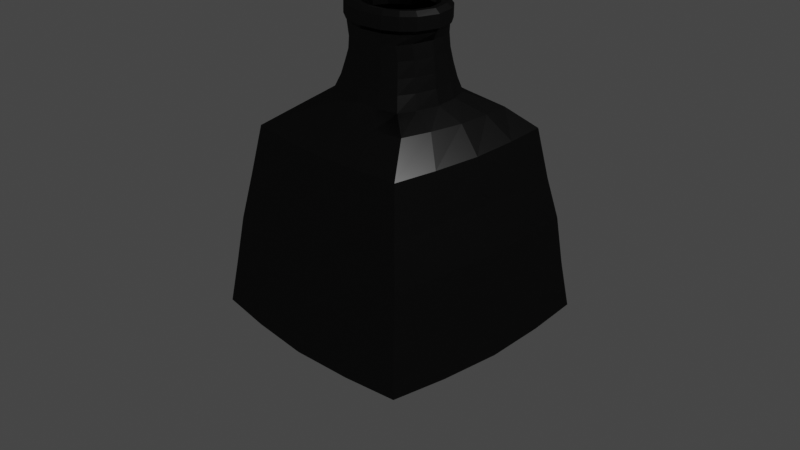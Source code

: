 # Source: Ink_Pot.blend  (saved by Blender 3.3.6; exported with 4.5.12 LTS)
import bpy
from mathutils import Matrix  # noqa: F401  (used for matrix-valued properties, if any)

bpy.ops.wm.read_factory_settings(use_empty=True)
scene = bpy.context.scene
scene.name = 'Scene'

# ---- collections
col_collection = bpy.data.collections.new('Collection'); scene.collection.children.link(col_collection)

# ---- materials (node trees are filled in below, after node groups)
mat_pot = bpy.data.materials.new('Pot')
mat_pot.alpha_threshold = 0.0
mat_pot.use_transparent_shadow = False
mat_pot.roughness = 0.5
mat_pot.line_color = (0.0, 0.0, 0.0, 1.0)
mat_ink = bpy.data.materials.new('Ink')
mat_ink.use_transparent_shadow = False

# ---- material node trees
mat_pot.use_nodes = True; mat_pot.node_tree.nodes.clear()
_N = mat_pot.node_tree.nodes; _L = mat_pot.node_tree.links
n0 = _N.new('ShaderNodeBsdfGlass'); n0.name = 'Glass BSDF'; n0.location = (-282, 205)
n0.distribution = 'GGX'
n0.inputs[0].default_value = (0.04696, 0.04696, 0.04696, 1.0)
n0.inputs[1].default_value = 0.3201
n0.inputs[2].default_value = 93.55
n1 = _N.new('ShaderNodeOutputMaterial'); n1.name = 'Material Output'; n1.location = (174, 199)
n2 = _N.new('ShaderNodeBsdfRefraction'); n2.name = 'Refraction BSDF'; n2.location = (-77, 210)
_L.new(n2.outputs[0], n1.inputs[1])
_L.new(n0.outputs[0], n1.inputs[0])
n1.is_active_output = True
mat_ink.use_nodes = True; mat_ink.node_tree.nodes.clear()
_N = mat_ink.node_tree.nodes; _L = mat_ink.node_tree.links
n0 = _N.new('ShaderNodeOutputMaterial'); n0.name = 'Material Output'; n0.location = (515, 255)
n1 = _N.new('ShaderNodeBsdfPrincipled'); n1.name = 'Principled BSDF'; n1.location = (87, 414)
n1.distribution = 'GGX'
n1.subsurface_method = 'RANDOM_WALK_SKIN'
n1.inputs[0].default_value = (0.0, 0.0, 0.0, 1.0)
n1.inputs[2].default_value = 0.0
n1.inputs[3].default_value = 1.45
n1.inputs[13].default_value = 0.0
n1.inputs[20].default_value = 0.0
n1.inputs[27].default_value = (0.0, 0.0, 0.0, 1.0)
n1.inputs[28].default_value = 1.0
_L.new(n1.outputs[0], n0.inputs[0])
n0.is_active_output = True

# ---- world
world_world = bpy.data.worlds.new('World'); scene.world = world_world
world_world.use_nodes = True; world_world.node_tree.nodes.clear()
_N = world_world.node_tree.nodes; _L = world_world.node_tree.links
n0 = _N.new('ShaderNodeOutputWorld'); n0.name = 'World Output'; n0.location = (300, 300)
n1 = _N.new('ShaderNodeBackground'); n1.name = 'Background'; n1.location = (10, 300)
n1.inputs[0].default_value = (0.05088, 0.05088, 0.05088, 1.0)
_L.new(n1.outputs[0], n0.inputs[0])
n0.is_active_output = True
world_world.color = (0.05088, 0.05088, 0.05088)
world_world.use_sun_shadow = False
world_world.sun_shadow_jitter_overblur = 0.0

# ---- cameras
cam_camera = bpy.data.cameras.new('Camera')
cam_camera.clip_end = 100.0
cam_camera.ortho_scale = 7.314

# ---- lights
light_light = bpy.data.lights.new('Light', 'POINT')
light_light.transmission_factor = 0.0
light_light.energy = 1000.0
light_light.shadow_soft_size = 0.1
light_light.shadow_maximum_resolution = 0.006
light_light.use_absolute_resolution = True

# ---- meshes
me_cube = bpy.data.meshes.new('Cube')
me_cube.from_pydata([(0.9542, 0.9542, 1.0), (1.246, 1.246, -0.9751), (0.9542, -0.9542, 1.0), (1.246, -1.246, -0.9751), (-0.9542, 0.9542, 1.0), (-1.246, 1.246, -0.9751), (-0.9542, -0.9542, 1.0), (-1.246, -1.246, -0.9751), (0.4343, 0.435, 1.364), (0.4343, -0.435, 1.364), (-0.4343, 0.435, 1.413), (-0.4343, -0.435, 1.413), (0.3468, 0.319, 1.954), (0.3237, -0.349, 1.959), (-0.3368, 0.3311, 1.923), (-0.3154, -0.349, 1.912), (0.3556, 0.3178, 2.061), (0.3556, -0.3377, 2.061), (-0.3622, 0.3178, 2.083), (-0.3622, -0.3377, 2.083), (-1.354, 3.01e-06, -0.9959), (1.042, 0.0, 1.0), (-1.042, 0.0, 1.0), (1.354, 2.983e-06, -0.9959), (0.5374, 0.0, 1.359), (-0.5374, 0.0, 1.419), (0.456, 0.0, 1.968), (-0.4478, 0.0, 1.903), (0.5042, -0.009944, 2.057), (-0.5108, -0.009944, 2.088), (2.021e-06, 1.354, -0.9959), (0.0, -1.042, 1.0), (2.048e-06, -1.354, -0.9959), (0.0, 1.042, 1.0), (1.756e-08, -0.5383, 1.389), (1.756e-08, 0.5383, 1.389), (0.004117, -0.4743, 1.936), (0.003542, 0.4456, 1.941), (-0.003286, -0.4734, 2.072), (-0.003286, 0.4535, 2.072), (-5.775e-05, -8.505e-05, -1.116), (0.6577, -1.315, -0.989), (0.5051, 1.01, 1.0), (0.2501, 0.501, 1.375), (0.2056, 0.3839, 1.955), (0.2237, 0.4046, 2.065), (0.6578, 1.316, -0.989), (0.5051, -1.01, 1.0), (0.2501, -0.501, 1.375), (0.2022, -0.4279, 1.952), (0.2237, -0.4245, 2.065), (0.7185, -3.904e-05, -1.053), (-0.6577, 1.315, -0.989), (-0.5051, -1.01, 1.0), (-0.2501, -0.501, 1.403), (-0.1924, -0.4338, 1.922), (-0.2303, -0.4245, 2.079), (-0.7185, -3.899e-05, -1.053), (-0.6577, -1.315, -0.9889), (-0.5051, 1.01, 1.0), (-0.2501, 0.501, 1.403), (-0.1985, 0.3839, 1.926), (-0.2303, 0.4046, 2.079), (-1.315, -0.6577, -0.9889), (1.01, -0.5051, 1.0), (0.5002, -0.2505, 1.361), (0.4083, -0.2207, 1.965), (0.4507, -0.2172, 2.059), (-1.01, -0.5051, 1.0), (1.315, -0.6577, -0.989), (-0.5002, -0.2505, 1.417), (-0.4001, -0.2207, 1.906), (-0.4572, -0.2172, 2.086), (-2.646e-05, -0.7185, -1.053), (0.6905, -0.6906, -1.026), (-0.6905, -0.6905, -1.026), (-1.01, 0.5051, 1.0), (1.316, 0.6578, -0.989), (-0.5002, 0.2505, 1.417), (-0.4178, 0.1942, 1.902), (-0.4572, 0.1973, 2.086), (-1.315, 0.6577, -0.989), (1.01, 0.5051, 1.0), (0.5002, 0.2505, 1.361), (0.4275, 0.1881, 1.97), (0.4507, 0.1973, 2.059), (-2.652e-05, 0.7185, -1.053), (0.6906, 0.6906, -1.026), (-0.6906, 0.6906, -1.026), (0.7003, -0.6337, 1.257), (-0.6651, -0.6721, 1.229), (-0.7009, 0.7415, 1.158), (0.6645, 0.7799, 1.186), (0.763, 0.07537, 1.223), (-0.7636, 0.03245, 1.192), (-0.0203, 0.8442, 1.168), (0.01969, -0.7364, 1.247), (0.3476, 0.8244, 1.177), (0.3861, -0.696, 1.253), (-0.3482, -0.7166, 1.238), (-0.3867, 0.8038, 1.162), (0.7436, -0.3055, 1.241), (-0.725, -0.3468, 1.211), (-0.7442, 0.4134, 1.173), (0.7244, 0.4547, 1.203), (1.127, 1.127, 0.0368), (-1.122, -1.122, -0.006012), (1.124, -1.114, 0.03715), (-1.122, 1.122, -0.005994), (1.231, 0.007154, 0.05252), (-1.228, -1.175e-05, 0.008174), (-8.014e-06, 1.228, 0.00821), (-7.972e-06, -1.228, 0.008167), (0.5951, -1.19, 0.003305), (0.5952, 1.19, 0.003338), (-0.5952, 1.19, 0.003327), (-0.5951, -1.19, 0.003294), (-1.19, -0.5951, 0.003296), (1.192, -0.5873, 0.04737), (1.194, 0.601, 0.04705), (-1.19, 0.5952, 0.003313), (-1.04, -1.04, 0.4726), (1.04, 1.04, 0.4727), (1.04, -1.04, 0.4726), (-1.04, 1.04, 0.4726), (1.116, -2.703e-06, 0.5176), (-1.116, -2.676e-06, 0.5175), (-1.84e-06, 1.116, 0.5176), (-1.812e-06, -1.116, 0.5175), (0.5453, -1.091, 0.5026), (0.5454, 1.091, 0.5027), (-0.5454, 1.091, 0.5026), (-0.5453, -1.091, 0.5026), (-1.091, -0.5453, 0.5026), (1.091, -0.5453, 0.5026), (1.091, 0.5454, 0.5027), (-1.091, 0.5453, 0.5026), (1.181, 1.181, -0.481), (1.181, -1.181, -0.481), (-1.181, 1.181, -0.481), (1.283, -1.039e-05, -0.5072), (-1.283, -1.034e-05, -0.5072), (-7.058e-06, 1.283, -0.5072), (-7.016e-06, -1.283, -0.5072), (0.6235, -1.247, -0.4978), (0.6235, 1.247, -0.4979), (-0.6235, 1.247, -0.4978), (-0.6234, -1.247, -0.4978), (-1.247, -0.6234, -0.4978), (1.247, -0.6235, -0.4978), (1.247, 0.6235, -0.4979), (-1.247, 0.6235, -0.4978), (-1.181, -1.181, -0.4809), (-0.3617, -0.3644, 1.666), (-0.3617, 0.3644, 1.666), (0.3658, -0.3644, 1.658), (0.3658, 0.3644, 1.658), (0.4829, 0.0, 1.659), (-0.4788, 0.0, 1.666), (0.002058, 0.4818, 1.662), (0.002058, -0.4818, 1.662), (0.2214, 0.4395, 1.66), (0.2214, -0.4395, 1.66), (-0.2173, -0.4395, 1.664), (-0.2173, 0.4395, 1.664), (0.4407, -0.2197, 1.659), (-0.4366, -0.2197, 1.666), (-0.4366, 0.2197, 1.666), (0.4407, 0.2197, 1.659), (-0.3909, 0.3926, 1.536), (0.393, 0.3926, 1.515), (-0.3909, -0.3926, 1.536), (0.393, -0.3926, 1.515), (0.5023, 0.0, 1.513), (-0.5002, 0.0, 1.538), (0.001029, 0.5021, 1.526), (0.001029, -0.5021, 1.526), (0.2319, 0.4626, 1.52), (0.2319, -0.4626, 1.52), (-0.2299, -0.4626, 1.531), (-0.2299, 0.4626, 1.531), (0.4629, -0.2313, 1.514), (-0.4608, -0.2313, 1.537), (-0.4608, 0.2313, 1.537), (0.4629, 0.2313, 1.514), (-0.3367, -0.3405, 1.787), (0.3429, -0.3405, 1.81), (0.4676, 3.545e-10, 1.816), (-0.4614, 3.545e-10, 1.782), (0.003087, 0.4655, 1.799), (0.003087, -0.4655, 1.799), (0.2129, 0.4204, 1.806), (0.2129, -0.4204, 1.806), (-0.2067, -0.4204, 1.791), (-0.2067, 0.4204, 1.791), (0.4226, -0.2102, 1.814), (-0.4165, -0.2102, 1.784), (-0.4165, 0.2102, 1.784), (0.4226, 0.2102, 1.814), (-0.3367, 0.3405, 1.787), (0.3429, 0.3405, 1.81), (0.3796, 0.3368, 2.102), (0.3796, -0.3567, 2.102), (-0.3798, 0.3368, 2.125), (-0.3798, -0.3567, 2.125), (0.5369, -0.009944, 2.097), (-0.5371, -0.009944, 2.13), (-0.0001003, -0.5004, 2.114), (-0.0001003, 0.4805, 2.114), (0.2401, 0.4287, 2.106), (0.2401, -0.4486, 2.106), (-0.2403, -0.4486, 2.121), (-0.2403, 0.4287, 2.121), (0.4802, -0.2293, 2.099), (-0.4804, -0.2293, 2.128), (-0.4804, 0.2094, 2.128), (0.4802, 0.2094, 2.099), (0.3836, 0.3368, 2.235), (0.3836, -0.3567, 2.235), (-0.3758, 0.3368, 2.258), (-0.3758, -0.3567, 2.258), (0.5409, -0.009944, 2.23), (-0.5331, -0.009944, 2.263), (0.003918, -0.5004, 2.246), (0.003918, 0.4805, 2.246), (0.2441, 0.4287, 2.239), (0.2441, -0.4486, 2.239), (-0.2362, -0.4486, 2.254), (-0.2362, 0.4287, 2.254), (0.4842, -0.2293, 2.232), (-0.4764, -0.2293, 2.261), (-0.4764, 0.2094, 2.261), (0.4842, 0.2094, 2.232), (0.347, 0.3022, 2.277), (0.347, -0.3221, 2.277), (-0.3366, 0.3022, 2.298), (-0.3366, -0.3221, 2.298), (0.4885, -0.009944, 2.273), (-0.4782, -0.009944, 2.302), (0.005168, -0.4514, 2.288), (0.005168, 0.4315, 2.288), (0.2213, 0.3849, 2.281), (0.2213, -0.4048, 2.281), (-0.211, -0.4048, 2.294), (-0.211, 0.3849, 2.294), (0.4375, -0.2074, 2.274), (-0.4272, -0.2074, 2.301), (-0.4272, 0.1875, 2.301), (0.4375, 0.1875, 2.274), (0.3014, 0.2596, 2.272), (0.3014, -0.2795, 2.272), (-0.289, 0.2596, 2.29), (-0.289, -0.2795, 2.29), (0.4237, -0.009944, 2.268), (-0.4113, -0.009944, 2.294), (0.00622, -0.3912, 2.281), (0.00622, 0.3713, 2.281), (0.1929, 0.3311, 2.275), (0.1929, -0.351, 2.275), (-0.1805, -0.351, 2.287), (-0.1805, 0.3311, 2.287), (0.3796, -0.1804, 2.27), (-0.3672, -0.1804, 2.292), (-0.3672, 0.1606, 2.292), (0.3796, 0.1606, 2.27), (0.2819, 0.2178, 2.212), (0.2565, -0.2653, 2.231), (-0.2478, 0.2454, 2.208), (-0.2732, -0.2377, 2.227), (0.3789, -0.02947, 2.223), (-0.3702, 0.009577, 2.216), (-0.01357, -0.3516, 2.233), (0.02228, 0.3317, 2.206), (0.1879, 0.2869, 2.209), (0.1558, -0.3242, 2.233), (-0.1792, -0.3068, 2.23), (-0.1471, 0.3044, 2.206), (0.3314, -0.1802, 2.229), (-0.3387, -0.1453, 2.223), (-0.3226, 0.1603, 2.211), (0.3474, 0.1254, 2.216), (0.2825, 0.2142, 2.123), (0.2571, -0.2689, 2.142), (-0.2472, 0.2418, 2.118), (-0.2726, -0.2413, 2.137), (0.3795, -0.03305, 2.133), (-0.3696, 0.005991, 2.127), (-0.01298, -0.3552, 2.144), (0.02287, 0.3281, 2.117), (0.1885, 0.2833, 2.119), (0.1564, -0.3278, 2.144), (-0.1786, -0.3104, 2.141), (-0.1465, 0.3008, 2.116), (0.3319, -0.1838, 2.139), (-0.3381, -0.1489, 2.133), (-0.3221, 0.1567, 2.121), (0.348, 0.1218, 2.127), (0.3073, 0.2395, 2.079), (0.2865, -0.2929, 2.096), (-0.276, 0.2616, 2.058), (-0.2967, -0.2708, 2.075), (0.4177, -0.03122, 2.092), (-0.4071, -8.17e-05, 2.062), (-0.009361, -0.3921, 2.089), (0.01994, 0.3608, 2.065), (0.2028, 0.3141, 2.073), (0.1766, -0.3593, 2.095), (-0.1922, -0.3454, 2.082), (-0.166, 0.328, 2.06), (0.3676, -0.1979, 2.096), (-0.3701, -0.1701, 2.069), (-0.357, 0.1666, 2.058), (0.3807, 0.1388, 2.085), (0.08338, 0.05514, 1.42), (0.07749, -0.1048, 1.439), (-0.09176, 0.06135, 1.392), (-0.09765, -0.09859, 1.411), (0.1167, -0.02611, 1.435), (-0.131, -0.01733, 1.396), (-0.0113, -0.1348, 1.429), (-0.002968, 0.09137, 1.403), (0.05198, 0.07746, 1.413), (0.04452, -0.1248, 1.436), (-0.06625, -0.1209, 1.419), (-0.05879, 0.08139, 1.395), (0.1018, -0.07623, 1.439), (-0.1198, -0.06837, 1.404), (-0.116, 0.03278, 1.392), (0.1055, 0.02493, 1.427), (0.2936, -0.3084, 1.768), (0.1787, -0.3781, 1.766), (-0.3802, 0.1716, 1.725), (-0.2955, 0.271, 1.725), (-0.01583, -0.4127, 1.759), (-0.2072, -0.364, 1.75), (0.2054, 0.3266, 1.743), (0.3147, 0.2487, 1.75), (-0.1806, 0.3407, 1.727), (0.3917, 0.1434, 1.756), (0.4306, -0.03446, 1.764), (0.3784, -0.209, 1.768), (-0.3935, -0.1808, 1.737), (-0.4324, -0.002915, 1.729), (-0.3166, -0.2861, 1.743), (0.01399, 0.3753, 1.734), (0.2972, -0.3162, 1.603), (-0.3918, 0.1741, 1.559), (-0.01907, -0.4229, 1.594), (0.2067, 0.3329, 1.578), (0.3972, 0.1457, 1.592), (-0.4052, -0.1861, 1.57), (-0.3265, -0.2937, 1.577), (0.1798, -0.3875, 1.601), (-0.3053, 0.2758, 1.559), (-0.2147, -0.3733, 1.584), (0.3185, 0.2533, 1.585), (-0.1878, 0.3471, 1.561), (0.437, -0.03608, 1.6), (0.3837, -0.2145, 1.603), (-0.4451, -0.004332, 1.563), (0.01101, 0.3825, 1.568), (0.1777, -0.3687, 1.93), (-0.2857, 0.2663, 1.892), (-0.1997, -0.3547, 1.916), (0.311, 0.2441, 1.914), (-0.1733, 0.3344, 1.894), (0.4241, -0.03284, 1.928), (0.373, -0.2035, 1.932), (-0.4198, -0.001499, 1.896), (0.01696, 0.368, 1.899), (0.2901, -0.3006, 1.932), (-0.3686, 0.1691, 1.892), (-0.0126, -0.4024, 1.924), (0.2041, 0.3204, 1.908), (0.3862, 0.1411, 1.921), (-0.3818, -0.1754, 1.903), (-0.3066, -0.2785, 1.909), (0.2458, -0.2679, 1.521), (-0.3291, 0.1411, 1.476), (-0.01809, -0.3569, 1.512), (0.1702, 0.2736, 1.495), (0.3291, 0.1175, 1.51), (-0.3403, -0.1594, 1.487), (-0.2746, -0.2492, 1.494), (0.1478, -0.3274, 1.519), (-0.2569, 0.2259, 1.476), (-0.1813, -0.3156, 1.502), (0.2634, 0.2073, 1.503), (-0.1589, 0.2854, 1.478), (0.3624, -0.03416, 1.518), (0.3179, -0.183, 1.521), (-0.3735, -0.007765, 1.479), (0.006926, 0.315, 1.485)], [], [(98, 89, 9, 48), (132, 53, 6, 121), (136, 76, 4, 124), (74, 69, 3, 41), (134, 64, 2, 123), (130, 42, 0, 122), (196, 185, 15, 71), (102, 90, 11, 70), (104, 92, 8, 83), (100, 91, 10, 60), (61, 14, 18, 62), (192, 186, 13, 49), (194, 199, 14, 61), (198, 200, 12, 84), (84, 12, 16, 85), (71, 15, 19, 72), (49, 13, 17, 50), (79, 27, 29, 80), (66, 26, 28, 67), (195, 187, 26, 66), (101, 93, 24, 65), (103, 94, 25, 78), (197, 188, 27, 79), (135, 82, 21, 125), (87, 77, 23, 51), (133, 68, 22, 126), (88, 86, 40, 57), (55, 36, 38, 56), (191, 189, 37, 44), (193, 190, 36, 55), (44, 37, 39, 45), (97, 95, 35, 43), (131, 59, 33, 127), (75, 73, 32, 58), (129, 47, 31, 128), (99, 96, 34, 54), (123, 2, 47, 129), (92, 97, 43, 8), (12, 44, 45, 16), (200, 191, 44, 12), (86, 87, 51, 40), (36, 49, 50, 38), (190, 192, 49, 36), (127, 33, 42, 130), (73, 74, 41, 32), (96, 98, 48, 34), (90, 99, 54, 11), (63, 75, 58, 7), (124, 4, 59, 131), (185, 193, 55, 15), (15, 55, 56, 19), (81, 88, 57, 20), (189, 194, 61, 37), (37, 61, 62, 39), (95, 100, 60, 35), (128, 31, 53, 132), (20, 57, 75, 63), (40, 51, 74, 73), (57, 40, 73, 75), (121, 6, 68, 133), (89, 101, 65, 9), (186, 195, 66, 13), (13, 66, 67, 17), (27, 71, 72, 29), (94, 102, 70, 25), (188, 196, 71, 27), (125, 21, 64, 134), (51, 23, 69, 74), (5, 52, 88, 81), (30, 46, 87, 86), (19, 56, 211, 204), (52, 30, 86, 88), (46, 1, 77, 87), (122, 0, 82, 135), (199, 197, 79, 14), (91, 103, 78, 10), (14, 79, 80, 18), (26, 84, 85, 28), (187, 198, 84, 26), (93, 104, 83, 24), (126, 22, 76, 136), (21, 82, 104, 93), (4, 76, 103, 91), (22, 68, 102, 94), (2, 64, 101, 89), (33, 59, 100, 95), (6, 53, 99, 90), (31, 47, 98, 96), (0, 42, 97, 92), (53, 31, 96, 99), (42, 33, 95, 97), (76, 22, 94, 103), (64, 21, 93, 101), (59, 4, 91, 100), (82, 0, 92, 104), (68, 6, 90, 102), (47, 2, 89, 98), (141, 110, 120, 151), (137, 105, 119, 150), (140, 109, 118, 149), (152, 106, 117, 148), (143, 112, 116, 147), (139, 108, 115, 146), (142, 111, 114, 145), (138, 107, 113, 144), (144, 113, 112, 143), (146, 115, 111, 142), (148, 117, 110, 141), (150, 119, 109, 140), (145, 114, 105, 137), (149, 118, 107, 138), (151, 120, 108, 139), (147, 116, 106, 152), (110, 126, 136, 120), (105, 122, 135, 119), (109, 125, 134, 118), (106, 121, 133, 117), (112, 128, 132, 116), (108, 124, 131, 115), (111, 127, 130, 114), (107, 123, 129, 113), (113, 129, 128, 112), (115, 131, 127, 111), (117, 133, 126, 110), (119, 135, 125, 109), (114, 130, 122, 105), (118, 134, 123, 107), (120, 136, 124, 108), (116, 132, 121, 106), (58, 147, 152, 7), (81, 151, 139, 5), (69, 149, 138, 3), (46, 145, 137, 1), (77, 150, 140, 23), (63, 148, 141, 20), (52, 146, 142, 30), (41, 144, 143, 32), (3, 138, 144, 41), (30, 142, 145, 46), (5, 139, 146, 52), (32, 143, 147, 58), (7, 152, 148, 63), (23, 140, 149, 69), (1, 137, 150, 77), (20, 141, 151, 81), (173, 184, 168, 157), (169, 183, 167, 154), (174, 182, 166, 158), (172, 181, 165, 155), (175, 180, 164, 159), (171, 179, 163, 153), (176, 178, 162, 160), (170, 177, 161, 156), (179, 176, 160, 163), (177, 175, 159, 161), (183, 174, 158, 167), (181, 173, 157, 165), (184, 170, 156, 168), (180, 169, 154, 164), (178, 172, 155, 162), (182, 171, 153, 166), (70, 11, 171, 182), (48, 9, 172, 178), (60, 10, 169, 180), (83, 8, 170, 184), (65, 24, 173, 181), (78, 25, 174, 183), (43, 35, 175, 177), (54, 34, 176, 179), (8, 43, 177, 170), (34, 48, 178, 176), (11, 54, 179, 171), (35, 60, 180, 175), (9, 65, 181, 172), (25, 70, 182, 174), (10, 78, 183, 169), (24, 83, 184, 173), (157, 168, 198, 187), (154, 167, 197, 199), (158, 166, 196, 188), (155, 165, 195, 186), (159, 164, 194, 189), (153, 163, 193, 185), (160, 162, 192, 190), (156, 161, 191, 200), (163, 160, 190, 193), (161, 159, 189, 191), (167, 158, 188, 197), (165, 157, 187, 195), (168, 156, 200, 198), (164, 154, 199, 194), (162, 155, 186, 192), (166, 153, 185, 196), (206, 214, 230, 222), (45, 39, 208, 209), (80, 29, 206, 215), (17, 67, 213, 202), (28, 85, 216, 205), (18, 80, 215, 203), (29, 72, 214, 206), (72, 19, 204, 214), (16, 45, 209, 201), (62, 18, 203, 212), (50, 17, 202, 210), (67, 28, 205, 213), (38, 50, 210, 207), (85, 16, 201, 216), (39, 62, 212, 208), (56, 38, 207, 211), (227, 223, 239, 243), (214, 204, 220, 230), (207, 210, 226, 223), (215, 206, 222, 231), (208, 212, 228, 224), (204, 211, 227, 220), (216, 201, 217, 232), (209, 208, 224, 225), (202, 213, 229, 218), (210, 202, 218, 226), (203, 215, 231, 219), (211, 207, 223, 227), (201, 209, 225, 217), (212, 203, 219, 228), (205, 216, 232, 221), (213, 205, 221, 229), (236, 243, 259, 252), (217, 225, 241, 233), (228, 219, 235, 244), (221, 232, 248, 237), (229, 221, 237, 245), (222, 230, 246, 238), (230, 220, 236, 246), (223, 226, 242, 239), (231, 222, 238, 247), (224, 228, 244, 240), (220, 227, 243, 236), (232, 217, 233, 248), (225, 224, 240, 241), (218, 229, 245, 234), (226, 218, 234, 242), (219, 231, 247, 235), (254, 262, 278, 270), (248, 233, 249, 264), (241, 240, 256, 257), (234, 245, 261, 250), (242, 234, 250, 258), (235, 247, 263, 251), (243, 239, 255, 259), (233, 241, 257, 249), (244, 235, 251, 260), (237, 248, 264, 253), (245, 237, 253, 261), (238, 246, 262, 254), (246, 236, 252, 262), (239, 242, 258, 255), (247, 238, 254, 263), (240, 244, 260, 256), (279, 270, 286, 295), (262, 252, 268, 278), (255, 258, 274, 271), (263, 254, 270, 279), (256, 260, 276, 272), (252, 259, 275, 268), (264, 249, 265, 280), (257, 256, 272, 273), (250, 261, 277, 266), (258, 250, 266, 274), (251, 263, 279, 267), (259, 255, 271, 275), (249, 257, 273, 265), (260, 251, 267, 276), (253, 264, 280, 269), (261, 253, 269, 277), (285, 296, 312, 301), (272, 276, 292, 288), (268, 275, 291, 284), (280, 265, 281, 296), (273, 272, 288, 289), (266, 277, 293, 282), (274, 266, 282, 290), (267, 279, 295, 283), (275, 271, 287, 291), (265, 273, 289, 281), (276, 267, 283, 292), (269, 280, 296, 285), (277, 269, 285, 293), (270, 278, 294, 286), (278, 268, 284, 294), (271, 274, 290, 287), (384, 377, 314, 322), (293, 285, 301, 309), (286, 294, 310, 302), (294, 284, 300, 310), (287, 290, 306, 303), (295, 286, 302, 311), (288, 292, 308, 304), (284, 291, 307, 300), (296, 281, 297, 312), (289, 288, 304, 305), (282, 293, 309, 298), (290, 282, 298, 306), (283, 295, 311, 299), (291, 287, 303, 307), (281, 289, 305, 297), (292, 283, 299, 308), (321, 320, 324, 315, 327, 318, 326, 316, 323, 319, 322, 314, 325, 317, 328, 313), (385, 378, 327, 315), (386, 379, 319, 323), (387, 380, 321, 313), (388, 385, 315, 324), (389, 381, 328, 317), (390, 389, 317, 325), (391, 382, 326, 318), (382, 383, 316, 326), (379, 384, 322, 319), (378, 391, 318, 327), (392, 388, 324, 320), (383, 386, 323, 316), (381, 387, 313, 328), (380, 392, 320, 321), (377, 390, 325, 314), (370, 367, 340, 329), (373, 369, 344, 335), (374, 364, 336, 338), (376, 363, 334, 343), (369, 365, 337, 344), (371, 368, 342, 331), (372, 361, 330, 333), (375, 376, 343, 341), (368, 375, 341, 342), (367, 366, 339, 340), (366, 374, 338, 339), (365, 362, 332, 337), (364, 373, 335, 336), (363, 372, 333, 334), (362, 371, 331, 332), (361, 370, 329, 330), (329, 340, 358, 345), (335, 344, 360, 348), (338, 336, 355, 349), (343, 334, 354, 351), (344, 337, 356, 360), (331, 342, 359, 346), (333, 330, 352, 347), (341, 343, 351, 350), (342, 341, 350, 359), (340, 339, 357, 358), (339, 338, 349, 357), (337, 332, 353, 356), (336, 335, 348, 355), (334, 333, 347, 354), (332, 331, 346, 353), (330, 329, 345, 352), (306, 298, 370, 361), (299, 311, 371, 362), (307, 303, 372, 363), (297, 305, 373, 364), (308, 299, 362, 365), (301, 312, 374, 366), (309, 301, 366, 367), (302, 310, 375, 368), (310, 300, 376, 375), (303, 306, 361, 372), (311, 302, 368, 371), (304, 308, 365, 369), (300, 307, 363, 376), (312, 297, 364, 374), (305, 304, 369, 373), (298, 309, 367, 370), (345, 358, 390, 377), (348, 360, 392, 380), (349, 355, 387, 381), (351, 354, 386, 383), (360, 356, 388, 392), (346, 359, 391, 378), (347, 352, 384, 379), (350, 351, 383, 382), (359, 350, 382, 391), (358, 357, 389, 390), (357, 349, 381, 389), (356, 353, 385, 388), (355, 348, 380, 387), (354, 347, 379, 386), (353, 346, 378, 385), (352, 345, 377, 384)])
me_cube.polygons.foreach_set('material_index', [0, 0, 0, 0, 0, 0, 0, 0, 0, 0, 0, 0, 0, 0, 0, 0, 0, 0, 0, 0, 0, 0, 0, 0, 0, 0, 0, 0, 0, 0, 0, 0, 0, 0, 0, 0, 0, 0, 0, 0, 0, 0, 0, 0, 0, 0, 0, 0, 0, 0, 0, 0, 0, 0, 0, 0, 0, 0, 0, 0, 0, 0, 0, 0, 0, 0, 0, 0, 0, 0, 0, 0, 0, 0, 0, 0, 0, 0, 0, 0, 0, 0, 0, 0, 0, 0, 0, 0, 0, 0, 0, 0, 0, 0, 0, 0, 0, 0, 0, 0, 0, 0, 0, 0, 0, 0, 0, 0, 0, 0, 0, 0, 0, 0, 0, 0, 0, 0, 0, 0, 0, 0, 0, 0, 0, 0, 0, 0, 0, 0, 0, 0, 0, 0, 0, 0, 0, 0, 0, 0, 0, 0, 0, 0, 0, 0, 0, 0, 0, 0, 0, 0, 0, 0, 0, 0, 0, 0, 0, 0, 0, 0, 0, 0, 0, 0, 0, 0, 0, 0, 0, 0, 0, 0, 0, 0, 0, 0, 0, 0, 0, 0, 0, 0, 0, 0, 0, 0, 0, 0, 0, 0, 0, 0, 0, 0, 0, 0, 0, 0, 0, 0, 0, 0, 0, 0, 0, 0, 0, 0, 0, 0, 0, 0, 0, 0, 0, 0, 0, 0, 0, 0, 0, 0, 0, 0, 0, 0, 0, 0, 0, 0, 0, 0, 0, 0, 0, 0, 0, 0, 0, 0, 0, 0, 0, 0, 0, 0, 0, 0, 0, 0, 0, 0, 0, 0, 0, 0, 0, 0, 0, 0, 0, 0, 0, 0, 0, 0, 0, 0, 0, 0, 0, 0, 0, 0, 0, 0, 0, 0, 0, 0, 0, 0, 0, 0, 0, 0, 0, 1, 0, 0, 0, 0, 0, 0, 0, 0, 0, 0, 0, 0, 0, 0, 0, 1, 1, 1, 1, 1, 1, 1, 1, 1, 1, 1, 1, 1, 1, 1, 1, 0, 0, 0, 0, 0, 0, 0, 0, 0, 0, 0, 0, 0, 0, 0, 0, 0, 0, 0, 0, 0, 0, 0, 0, 0, 0, 0, 0, 0, 0, 0, 0, 0, 0, 0, 0, 0, 0, 0, 0, 0, 0, 0, 0, 0, 0, 0, 0, 1, 1, 1, 1, 1, 1, 1, 1, 1, 1, 1, 1, 1, 1, 1, 1])
_uv = me_cube.uv_layers.new(name='UVMap')
_uv.uv.foreach_set('vector', [0.625, 0.8125, 0.625, 0.75, 0.625, 0.75, 0.625, 0.8125, 0.5625, 0.9375, 0.625, 0.9375, 0.625, 1.0, 0.5625, 1.0, 0.5625, 0.1875, 0.625, 0.1875, 0.625, 0.25, 0.5625, 0.25, 0.3125, 0.6875, 0.375, 0.6875, 0.375, 0.75, 0.3125, 0.75, 0.5625, 0.6875, 0.625, 0.6875, 0.625, 0.75, 0.5625, 0.75, 0.5625, 0.4375, 0.625, 0.4375, 0.625, 0.5, 0.5625, 0.5, 0.625, 0.0625, 0.625, 0.0, 0.625, 0.0, 0.625, 0.0625, 0.625, 0.0625, 0.625, 0.0, 0.625, 0.0, 0.625, 0.0625, 0.625, 0.5625, 0.625, 0.5, 0.625, 0.5, 0.625, 0.5625, 0.625, 0.3125, 0.625, 0.25, 0.625, 0.25, 0.625, 0.3125, 0.625, 0.3125, 0.625, 0.25, 0.625, 0.25, 0.625, 0.3125, 0.625, 0.8125, 0.625, 0.75, 0.625, 0.75, 0.625, 0.8125, 0.625, 0.3125, 0.625, 0.25, 0.625, 0.25, 0.625, 0.3125, 0.625, 0.5625, 0.625, 0.5, 0.625, 0.5, 0.625, 0.5625, 0.625, 0.5625, 0.625, 0.5, 0.625, 0.5, 0.625, 0.5625, 0.625, 0.0625, 0.625, 0.0, 0.625, 0.0, 0.625, 0.0625, 0.625, 0.8125, 0.625, 0.75, 0.625, 0.75, 0.625, 0.8125, 0.625, 0.1875, 0.625, 0.125, 0.625, 0.125, 0.625, 0.1875, 0.625, 0.6875, 0.625, 0.625, 0.625, 0.625, 0.625, 0.6875, 0.625, 0.6875, 0.625, 0.625, 0.625, 0.625, 0.625, 0.6875, 0.625, 0.6875, 0.625, 0.625, 0.625, 0.625, 0.625, 0.6875, 0.625, 0.1875, 0.625, 0.125, 0.625, 0.125, 0.625, 0.1875, 0.625, 0.1875, 0.625, 0.125, 0.625, 0.125, 0.625, 0.1875, 0.5625, 0.5625, 0.625, 0.5625, 0.625, 0.625, 0.5625, 0.625, 0.3125, 0.5625, 0.375, 0.5625, 0.375, 0.625, 0.3125, 0.625, 0.5625, 0.0625, 0.625, 0.0625, 0.625, 0.125, 0.5625, 0.125, 0.1875, 0.5625, 0.25, 0.5625, 0.25, 0.625, 0.1875, 0.625, 0.625, 0.9375, 0.625, 0.875, 0.625, 0.875, 0.625, 0.9375, 0.625, 0.4375, 0.625, 0.375, 0.625, 0.375, 0.625, 0.4375, 0.625, 0.9375, 0.625, 0.875, 0.625, 0.875, 0.625, 0.9375, 0.625, 0.4375, 0.625, 0.375, 0.625, 0.375, 0.625, 0.4375, 0.625, 0.4375, 0.625, 0.375, 0.625, 0.375, 0.625, 0.4375, 0.5625, 0.3125, 0.625, 0.3125, 0.625, 0.375, 0.5625, 0.375, 0.1875, 0.6875, 0.25, 0.6875, 0.25, 0.75, 0.1875, 0.75, 0.5625, 0.8125, 0.625, 0.8125, 0.625, 0.875, 0.5625, 0.875, 0.625, 0.9375, 0.625, 0.875, 0.625, 0.875, 0.625, 0.9375, 0.5625, 0.75, 0.625, 0.75, 0.625, 0.8125, 0.5625, 0.8125, 0.625, 0.5, 0.625, 0.4375, 0.625, 0.4375, 0.625, 0.5, 0.625, 0.5, 0.625, 0.4375, 0.625, 0.4375, 0.625, 0.5, 0.625, 0.5, 0.625, 0.4375, 0.625, 0.4375, 0.625, 0.5, 0.25, 0.5625, 0.3125, 0.5625, 0.3125, 0.625, 0.25, 0.625, 0.625, 0.875, 0.625, 0.8125, 0.625, 0.8125, 0.625, 0.875, 0.625, 0.875, 0.625, 0.8125, 0.625, 0.8125, 0.625, 0.875, 0.5625, 0.375, 0.625, 0.375, 0.625, 0.4375, 0.5625, 0.4375, 0.25, 0.6875, 0.3125, 0.6875, 0.3125, 0.75, 0.25, 0.75, 0.625, 0.875, 0.625, 0.8125, 0.625, 0.8125, 0.625, 0.875, 0.625, 1.0, 0.625, 0.9375, 0.625, 0.9375, 0.625, 1.0, 0.125, 0.6875, 0.1875, 0.6875, 0.1875, 0.75, 0.125, 0.75, 0.5625, 0.25, 0.625, 0.25, 0.625, 0.3125, 0.5625, 0.3125, 0.625, 1.0, 0.625, 0.9375, 0.625, 0.9375, 0.625, 1.0, 0.625, 1.0, 0.625, 0.9375, 0.625, 0.9375, 0.625, 1.0, 0.125, 0.5625, 0.1875, 0.5625, 0.1875, 0.625, 0.125, 0.625, 0.625, 0.375, 0.625, 0.3125, 0.625, 0.3125, 0.625, 0.375, 0.625, 0.375, 0.625, 0.3125, 0.625, 0.3125, 0.625, 0.375, 0.625, 0.375, 0.625, 0.3125, 0.625, 0.3125, 0.625, 0.375, 0.5625, 0.875, 0.625, 0.875, 0.625, 0.9375, 0.5625, 0.9375, 0.125, 0.625, 0.1875, 0.625, 0.1875, 0.6875, 0.125, 0.6875, 0.25, 0.625, 0.3125, 0.625, 0.3125, 0.6875, 0.25, 0.6875, 0.1875, 0.625, 0.25, 0.625, 0.25, 0.6875, 0.1875, 0.6875, 0.5625, 0.0, 0.625, 0.0, 0.625, 0.0625, 0.5625, 0.0625, 0.625, 0.75, 0.625, 0.6875, 0.625, 0.6875, 0.625, 0.75, 0.625, 0.75, 0.625, 0.6875, 0.625, 0.6875, 0.625, 0.75, 0.625, 0.75, 0.625, 0.6875, 0.625, 0.6875, 0.625, 0.75, 0.625, 0.125, 0.625, 0.0625, 0.625, 0.0625, 0.625, 0.125, 0.625, 0.125, 0.625, 0.0625, 0.625, 0.0625, 0.625, 0.125, 0.625, 0.125, 0.625, 0.0625, 0.625, 0.0625, 0.625, 0.125, 0.5625, 0.625, 0.625, 0.625, 0.625, 0.6875, 0.5625, 0.6875, 0.3125, 0.625, 0.375, 0.625, 0.375, 0.6875, 0.3125, 0.6875, 0.125, 0.5, 0.1875, 0.5, 0.1875, 0.5625, 0.125, 0.5625, 0.25, 0.5, 0.3125, 0.5, 0.3125, 0.5625, 0.25, 0.5625, 0.625, 1.0, 0.625, 0.9375, 0.625, 0.9375, 0.625, 1.0, 0.1875, 0.5, 0.25, 0.5, 0.25, 0.5625, 0.1875, 0.5625, 0.3125, 0.5, 0.375, 0.5, 0.375, 0.5625, 0.3125, 0.5625, 0.5625, 0.5, 0.625, 0.5, 0.625, 0.5625, 0.5625, 0.5625, 0.625, 0.25, 0.625, 0.1875, 0.625, 0.1875, 0.625, 0.25, 0.625, 0.25, 0.625, 0.1875, 0.625, 0.1875, 0.625, 0.25, 0.625, 0.25, 0.625, 0.1875, 0.625, 0.1875, 0.625, 0.25, 0.625, 0.625, 0.625, 0.5625, 0.625, 0.5625, 0.625, 0.625, 0.625, 0.625, 0.625, 0.5625, 0.625, 0.5625, 0.625, 0.625, 0.625, 0.625, 0.625, 0.5625, 0.625, 0.5625, 0.625, 0.625, 0.5625, 0.125, 0.625, 0.125, 0.625, 0.1875, 0.5625, 0.1875, 0.625, 0.625, 0.625, 0.5625, 0.625, 0.5625, 0.625, 0.625, 0.625, 0.25, 0.625, 0.1875, 0.625, 0.1875, 0.625, 0.25, 0.625, 0.125, 0.625, 0.0625, 0.625, 0.0625, 0.625, 0.125, 0.625, 0.75, 0.625, 0.6875, 0.625, 0.6875, 0.625, 0.75, 0.625, 0.375, 0.625, 0.3125, 0.625, 0.3125, 0.625, 0.375, 0.625, 1.0, 0.625, 0.9375, 0.625, 0.9375, 0.625, 1.0, 0.625, 0.875, 0.625, 0.8125, 0.625, 0.8125, 0.625, 0.875, 0.625, 0.5, 0.625, 0.4375, 0.625, 0.4375, 0.625, 0.5, 0.625, 0.9375, 0.625, 0.875, 0.625, 0.875, 0.625, 0.9375, 0.625, 0.4375, 0.625, 0.375, 0.625, 0.375, 0.625, 0.4375, 0.625, 0.1875, 0.625, 0.125, 0.625, 0.125, 0.625, 0.1875, 0.625, 0.6875, 0.625, 0.625, 0.625, 0.625, 0.625, 0.6875, 0.625, 0.3125, 0.625, 0.25, 0.625, 0.25, 0.625, 0.3125, 0.625, 0.5625, 0.625, 0.5, 0.625, 0.5, 0.625, 0.5625, 0.625, 0.0625, 0.625, 0.0, 0.625, 0.0, 0.625, 0.0625, 0.625, 0.8125, 0.625, 0.75, 0.625, 0.75, 0.625, 0.8125, 0.4375, 0.125, 0.5, 0.125, 0.5, 0.1875, 0.4375, 0.1875, 0.4375, 0.5, 0.5, 0.5, 0.5, 0.5625, 0.4375, 0.5625, 0.4375, 0.625, 0.5, 0.625, 0.5, 0.6875, 0.4375, 0.6875, 0.4375, 0.0, 0.5, 0.0, 0.5, 0.0625, 0.4375, 0.0625, 0.4375, 0.875, 0.5, 0.875, 0.5, 0.9375, 0.4375, 0.9375, 0.4375, 0.25, 0.5, 0.25, 0.5, 0.3125, 0.4375, 0.3125, 0.4375, 0.375, 0.5, 0.375, 0.5, 0.4375, 0.4375, 0.4375, 0.4375, 0.75, 0.5, 0.75, 0.5, 0.8125, 0.4375, 0.8125, 0.4375, 0.8125, 0.5, 0.8125, 0.5, 0.875, 0.4375, 0.875, 0.4375, 0.3125, 0.5, 0.3125, 0.5, 0.375, 0.4375, 0.375, 0.4375, 0.0625, 0.5, 0.0625, 0.5, 0.125, 0.4375, 0.125, 0.4375, 0.5625, 0.5, 0.5625, 0.5, 0.625, 0.4375, 0.625, 0.4375, 0.4375, 0.5, 0.4375, 0.5, 0.5, 0.4375, 0.5, 0.4375, 0.6875, 0.5, 0.6875, 0.5, 0.75, 0.4375, 0.75, 0.4375, 0.1875, 0.5, 0.1875, 0.5, 0.25, 0.4375, 0.25, 0.4375, 0.9375, 0.5, 0.9375, 0.5, 1.0, 0.4375, 1.0, 0.5, 0.125, 0.5625, 0.125, 0.5625, 0.1875, 0.5, 0.1875, 0.5, 0.5, 0.5625, 0.5, 0.5625, 0.5625, 0.5, 0.5625, 0.5, 0.625, 0.5625, 0.625, 0.5625, 0.6875, 0.5, 0.6875, 0.5, 0.0, 0.5625, 0.0, 0.5625, 0.0625, 0.5, 0.0625, 0.5, 0.875, 0.5625, 0.875, 0.5625, 0.9375, 0.5, 0.9375, 0.5, 0.25, 0.5625, 0.25, 0.5625, 0.3125, 0.5, 0.3125, 0.5, 0.375, 0.5625, 0.375, 0.5625, 0.4375, 0.5, 0.4375, 0.5, 0.75, 0.5625, 0.75, 0.5625, 0.8125, 0.5, 0.8125, 0.5, 0.8125, 0.5625, 0.8125, 0.5625, 0.875, 0.5, 0.875, 0.5, 0.3125, 0.5625, 0.3125, 0.5625, 0.375, 0.5, 0.375, 0.5, 0.0625, 0.5625, 0.0625, 0.5625, 0.125, 0.5, 0.125, 0.5, 0.5625, 0.5625, 0.5625, 0.5625, 0.625, 0.5, 0.625, 0.5, 0.4375, 0.5625, 0.4375, 0.5625, 0.5, 0.5, 0.5, 0.5, 0.6875, 0.5625, 0.6875, 0.5625, 0.75, 0.5, 0.75, 0.5, 0.1875, 0.5625, 0.1875, 0.5625, 0.25, 0.5, 0.25, 0.5, 0.9375, 0.5625, 0.9375, 0.5625, 1.0, 0.5, 1.0, 0.375, 0.9375, 0.4375, 0.9375, 0.4375, 1.0, 0.375, 1.0, 0.375, 0.1875, 0.4375, 0.1875, 0.4375, 0.25, 0.375, 0.25, 0.375, 0.6875, 0.4375, 0.6875, 0.4375, 0.75, 0.375, 0.75, 0.375, 0.4375, 0.4375, 0.4375, 0.4375, 0.5, 0.375, 0.5, 0.375, 0.5625, 0.4375, 0.5625, 0.4375, 0.625, 0.375, 0.625, 0.375, 0.0625, 0.4375, 0.0625, 0.4375, 0.125, 0.375, 0.125, 0.375, 0.3125, 0.4375, 0.3125, 0.4375, 0.375, 0.375, 0.375, 0.375, 0.8125, 0.4375, 0.8125, 0.4375, 0.875, 0.375, 0.875, 0.375, 0.75, 0.4375, 0.75, 0.4375, 0.8125, 0.375, 0.8125, 0.375, 0.375, 0.4375, 0.375, 0.4375, 0.4375, 0.375, 0.4375, 0.375, 0.25, 0.4375, 0.25, 0.4375, 0.3125, 0.375, 0.3125, 0.375, 0.875, 0.4375, 0.875, 0.4375, 0.9375, 0.375, 0.9375, 0.375, 0.0, 0.4375, 0.0, 0.4375, 0.0625, 0.375, 0.0625, 0.375, 0.625, 0.4375, 0.625, 0.4375, 0.6875, 0.375, 0.6875, 0.375, 0.5, 0.4375, 0.5, 0.4375, 0.5625, 0.375, 0.5625, 0.375, 0.125, 0.4375, 0.125, 0.4375, 0.1875, 0.375, 0.1875, 0.625, 0.625, 0.625, 0.5625, 0.625, 0.5625, 0.625, 0.625, 0.625, 0.25, 0.625, 0.1875, 0.625, 0.1875, 0.625, 0.25, 0.625, 0.125, 0.625, 0.0625, 0.625, 0.0625, 0.625, 0.125, 0.625, 0.75, 0.625, 0.6875, 0.625, 0.6875, 0.625, 0.75, 0.625, 0.375, 0.625, 0.3125, 0.625, 0.3125, 0.625, 0.375, 0.625, 1.0, 0.625, 0.9375, 0.625, 0.9375, 0.625, 1.0, 0.625, 0.875, 0.625, 0.8125, 0.625, 0.8125, 0.625, 0.875, 0.625, 0.5, 0.625, 0.4375, 0.625, 0.4375, 0.625, 0.5, 0.625, 0.9375, 0.625, 0.875, 0.625, 0.875, 0.625, 0.9375, 0.625, 0.4375, 0.625, 0.375, 0.625, 0.375, 0.625, 0.4375, 0.625, 0.1875, 0.625, 0.125, 0.625, 0.125, 0.625, 0.1875, 0.625, 0.6875, 0.625, 0.625, 0.625, 0.625, 0.625, 0.6875, 0.625, 0.5625, 0.625, 0.5, 0.625, 0.5, 0.625, 0.5625, 0.625, 0.3125, 0.625, 0.25, 0.625, 0.25, 0.625, 0.3125, 0.625, 0.8125, 0.625, 0.75, 0.625, 0.75, 0.625, 0.8125, 0.625, 0.0625, 0.625, 0.0, 0.625, 0.0, 0.625, 0.0625, 0.625, 0.0625, 0.625, 0.0, 0.625, 0.0, 0.625, 0.0625, 0.625, 0.8125, 0.625, 0.75, 0.625, 0.75, 0.625, 0.8125, 0.625, 0.3125, 0.625, 0.25, 0.625, 0.25, 0.625, 0.3125, 0.625, 0.5625, 0.625, 0.5, 0.625, 0.5, 0.625, 0.5625, 0.625, 0.6875, 0.625, 0.625, 0.625, 0.625, 0.625, 0.6875, 0.625, 0.1875, 0.625, 0.125, 0.625, 0.125, 0.625, 0.1875, 0.625, 0.4375, 0.625, 0.375, 0.625, 0.375, 0.625, 0.4375, 0.625, 0.9375, 0.625, 0.875, 0.625, 0.875, 0.625, 0.9375, 0.625, 0.5, 0.625, 0.4375, 0.625, 0.4375, 0.625, 0.5, 0.625, 0.875, 0.625, 0.8125, 0.625, 0.8125, 0.625, 0.875, 0.625, 1.0, 0.625, 0.9375, 0.625, 0.9375, 0.625, 1.0, 0.625, 0.375, 0.625, 0.3125, 0.625, 0.3125, 0.625, 0.375, 0.625, 0.75, 0.625, 0.6875, 0.625, 0.6875, 0.625, 0.75, 0.625, 0.125, 0.625, 0.0625, 0.625, 0.0625, 0.625, 0.125, 0.625, 0.25, 0.625, 0.1875, 0.625, 0.1875, 0.625, 0.25, 0.625, 0.625, 0.625, 0.5625, 0.625, 0.5625, 0.625, 0.625, 0.625, 0.625, 0.625, 0.5625, 0.625, 0.5625, 0.625, 0.625, 0.625, 0.25, 0.625, 0.1875, 0.625, 0.1875, 0.625, 0.25, 0.625, 0.125, 0.625, 0.0625, 0.625, 0.0625, 0.625, 0.125, 0.625, 0.75, 0.625, 0.6875, 0.625, 0.6875, 0.625, 0.75, 0.625, 0.375, 0.625, 0.3125, 0.625, 0.3125, 0.625, 0.375, 0.625, 1.0, 0.625, 0.9375, 0.625, 0.9375, 0.625, 1.0, 0.625, 0.875, 0.625, 0.8125, 0.625, 0.8125, 0.625, 0.875, 0.625, 0.5, 0.625, 0.4375, 0.625, 0.4375, 0.625, 0.5, 0.625, 0.9375, 0.625, 0.875, 0.625, 0.875, 0.625, 0.9375, 0.625, 0.4375, 0.625, 0.375, 0.625, 0.375, 0.625, 0.4375, 0.625, 0.1875, 0.625, 0.125, 0.625, 0.125, 0.625, 0.1875, 0.625, 0.6875, 0.625, 0.625, 0.625, 0.625, 0.625, 0.6875, 0.625, 0.5625, 0.625, 0.5, 0.625, 0.5, 0.625, 0.5625, 0.625, 0.3125, 0.625, 0.25, 0.625, 0.25, 0.625, 0.3125, 0.625, 0.8125, 0.625, 0.75, 0.625, 0.75, 0.625, 0.8125, 0.625, 0.0625, 0.625, 0.0, 0.625, 0.0, 0.625, 0.0625, 0.625, 0.125, 0.625, 0.0625, 0.625, 0.0625, 0.625, 0.125, 0.625, 0.4375, 0.625, 0.375, 0.625, 0.375, 0.625, 0.4375, 0.625, 0.1875, 0.625, 0.125, 0.625, 0.125, 0.625, 0.1875, 0.625, 0.75, 0.625, 0.6875, 0.625, 0.6875, 0.625, 0.75, 0.625, 0.625, 0.625, 0.5625, 0.625, 0.5625, 0.625, 0.625, 0.625, 0.25, 0.625, 0.1875, 0.625, 0.1875, 0.625, 0.25, 0.625, 0.125, 0.625, 0.0625, 0.625, 0.0625, 0.625, 0.125, 0.625, 0.0625, 0.625, 0.0, 0.625, 0.0, 0.625, 0.0625, 0.625, 0.5, 0.625, 0.4375, 0.625, 0.4375, 0.625, 0.5, 0.625, 0.3125, 0.625, 0.25, 0.625, 0.25, 0.625, 0.3125, 0.625, 0.8125, 0.625, 0.75, 0.625, 0.75, 0.625, 0.8125, 0.625, 0.6875, 0.625, 0.625, 0.625, 0.625, 0.625, 0.6875, 0.625, 0.875, 0.625, 0.8125, 0.625, 0.8125, 0.625, 0.875, 0.625, 0.5625, 0.625, 0.5, 0.625, 0.5, 0.625, 0.5625, 0.625, 0.375, 0.625, 0.3125, 0.625, 0.3125, 0.625, 0.375, 0.625, 0.9375, 0.625, 0.875, 0.625, 0.875, 0.625, 0.9375, 0.625, 0.9375, 0.625, 0.875, 0.625, 0.875, 0.625, 0.9375, 0.625, 0.0625, 0.625, 0.0, 0.625, 0.0, 0.625, 0.0625, 0.625, 0.875, 0.625, 0.8125, 0.625, 0.8125, 0.625, 0.875, 0.625, 0.1875, 0.625, 0.125, 0.625, 0.125, 0.625, 0.1875, 0.625, 0.375, 0.625, 0.3125, 0.625, 0.3125, 0.625, 0.375, 0.625, 1.0, 0.625, 0.9375, 0.625, 0.9375, 0.625, 1.0, 0.625, 0.5625, 0.625, 0.5, 0.625, 0.5, 0.625, 0.5625, 0.625, 0.4375, 0.625, 0.375, 0.625, 0.375, 0.625, 0.4375, 0.625, 0.75, 0.625, 0.6875, 0.625, 0.6875, 0.625, 0.75, 0.625, 0.8125, 0.625, 0.75, 0.625, 0.75, 0.625, 0.8125, 0.625, 0.25, 0.625, 0.1875, 0.625, 0.1875, 0.625, 0.25, 0.625, 0.9375, 0.625, 0.875, 0.625, 0.875, 0.625, 0.9375, 0.625, 0.5, 0.625, 0.4375, 0.625, 0.4375, 0.625, 0.5, 0.625, 0.3125, 0.625, 0.25, 0.625, 0.25, 0.625, 0.3125, 0.625, 0.625, 0.625, 0.5625, 0.625, 0.5625, 0.625, 0.625, 0.625, 0.6875, 0.625, 0.625, 0.625, 0.625, 0.625, 0.6875, 0.625, 1.0, 0.625, 0.9375, 0.625, 0.9375, 0.625, 1.0, 0.625, 0.5, 0.625, 0.4375, 0.625, 0.4375, 0.625, 0.5, 0.625, 0.3125, 0.625, 0.25, 0.625, 0.25, 0.625, 0.3125, 0.625, 0.625, 0.625, 0.5625, 0.625, 0.5625, 0.625, 0.625, 0.625, 0.6875, 0.625, 0.625, 0.625, 0.625, 0.625, 0.6875, 0.625, 0.125, 0.625, 0.0625, 0.625, 0.0625, 0.625, 0.125, 0.625, 0.0625, 0.625, 0.0, 0.625, 0.0, 0.625, 0.0625, 0.625, 0.875, 0.625, 0.8125, 0.625, 0.8125, 0.625, 0.875, 0.625, 0.1875, 0.625, 0.125, 0.625, 0.125, 0.625, 0.1875, 0.625, 0.375, 0.625, 0.3125, 0.625, 0.3125, 0.625, 0.375, 0.625, 1.0, 0.625, 0.9375, 0.625, 0.9375, 0.625, 1.0, 0.625, 0.5625, 0.625, 0.5, 0.625, 0.5, 0.625, 0.5625, 0.625, 0.4375, 0.625, 0.375, 0.625, 0.375, 0.625, 0.4375, 0.625, 0.75, 0.625, 0.6875, 0.625, 0.6875, 0.625, 0.75, 0.625, 0.8125, 0.625, 0.75, 0.625, 0.75, 0.625, 0.8125, 0.625, 0.25, 0.625, 0.1875, 0.625, 0.1875, 0.625, 0.25, 0.625, 0.125, 0.625, 0.0625, 0.625, 0.0625, 0.625, 0.125, 0.625, 0.5625, 0.625, 0.5, 0.625, 0.5, 0.625, 0.5625, 0.625, 0.4375, 0.625, 0.375, 0.625, 0.375, 0.625, 0.4375, 0.625, 0.75, 0.625, 0.6875, 0.625, 0.6875, 0.625, 0.75, 0.625, 0.8125, 0.625, 0.75, 0.625, 0.75, 0.625, 0.8125, 0.625, 0.25, 0.625, 0.1875, 0.625, 0.1875, 0.625, 0.25, 0.625, 0.9375, 0.625, 0.875, 0.625, 0.875, 0.625, 0.9375, 0.625, 0.5, 0.625, 0.4375, 0.625, 0.4375, 0.625, 0.5, 0.625, 0.3125, 0.625, 0.25, 0.625, 0.25, 0.625, 0.3125, 0.625, 0.625, 0.625, 0.5625, 0.625, 0.5625, 0.625, 0.625, 0.625, 0.6875, 0.625, 0.625, 0.625, 0.625, 0.625, 0.6875, 0.625, 0.125, 0.625, 0.0625, 0.625, 0.0625, 0.625, 0.125, 0.625, 0.0625, 0.625, 0.0, 0.625, 0.0, 0.625, 0.0625, 0.625, 0.875, 0.625, 0.8125, 0.625, 0.8125, 0.625, 0.875, 0.625, 0.1875, 0.625, 0.125, 0.625, 0.125, 0.625, 0.1875, 0.625, 0.375, 0.625, 0.3125, 0.625, 0.3125, 0.625, 0.375, 0.625, 0.1875, 0.625, 0.125, 0.625, 0.125, 0.625, 0.1875, 0.625, 0.0625, 0.625, 0.0, 0.625, 0.0, 0.625, 0.0625, 0.625, 0.875, 0.625, 0.8125, 0.625, 0.8125, 0.625, 0.875, 0.625, 0.1875, 0.625, 0.125, 0.625, 0.125, 0.625, 0.1875, 0.625, 0.375, 0.625, 0.3125, 0.625, 0.3125, 0.625, 0.375, 0.625, 1.0, 0.625, 0.9375, 0.625, 0.9375, 0.625, 1.0, 0.625, 0.5625, 0.625, 0.5, 0.625, 0.5, 0.625, 0.5625, 0.625, 0.4375, 0.625, 0.375, 0.625, 0.375, 0.625, 0.4375, 0.625, 0.75, 0.625, 0.6875, 0.625, 0.6875, 0.625, 0.75, 0.625, 0.8125, 0.625, 0.75, 0.625, 0.75, 0.625, 0.8125, 0.625, 0.25, 0.625, 0.1875, 0.625, 0.1875, 0.625, 0.25, 0.625, 0.9375, 0.625, 0.875, 0.625, 0.875, 0.625, 0.9375, 0.625, 0.5, 0.625, 0.4375, 0.625, 0.4375, 0.625, 0.5, 0.625, 0.3125, 0.625, 0.25, 0.625, 0.25, 0.625, 0.3125, 0.625, 0.625, 0.625, 0.5625, 0.625, 0.5625, 0.625, 0.625, 0.625, 0.6875, 0.625, 0.625, 0.625, 0.625, 0.625, 0.6875, 0.625, 0.625, 0.625, 0.5625, 0.625, 0.5625, 0.625, 0.625, 0.625, 0.375, 0.625, 0.3125, 0.625, 0.3125, 0.625, 0.375, 0.625, 1.0, 0.625, 0.9375, 0.625, 0.9375, 0.625, 1.0, 0.625, 0.5625, 0.625, 0.5, 0.625, 0.5, 0.625, 0.5625, 0.625, 0.4375, 0.625, 0.375, 0.625, 0.375, 0.625, 0.4375, 0.625, 0.75, 0.625, 0.6875, 0.625, 0.6875, 0.625, 0.75, 0.625, 0.8125, 0.625, 0.75, 0.625, 0.75, 0.625, 0.8125, 0.625, 0.25, 0.625, 0.1875, 0.625, 0.1875, 0.625, 0.25, 0.625, 0.9375, 0.625, 0.875, 0.625, 0.875, 0.625, 0.9375, 0.625, 0.5, 0.625, 0.4375, 0.625, 0.4375, 0.625, 0.5, 0.625, 0.3125, 0.625, 0.25, 0.625, 0.25, 0.625, 0.3125, 0.625, 0.625, 0.625, 0.5625, 0.625, 0.5625, 0.625, 0.625, 0.625, 0.6875, 0.625, 0.625, 0.625, 0.625, 0.625, 0.6875, 0.625, 0.125, 0.625, 0.0625, 0.625, 0.0625, 0.625, 0.125, 0.625, 0.0625, 0.625, 0.0, 0.625, 0.0, 0.625, 0.0625, 0.625, 0.875, 0.625, 0.8125, 0.625, 0.8125, 0.625, 0.875, 0.625, 0.8125, 0.625, 0.75, 0.625, 0.75, 0.625, 0.8125, 0.625, 0.6875, 0.625, 0.625, 0.625, 0.625, 0.625, 0.6875, 0.625, 0.125, 0.625, 0.0625, 0.625, 0.0625, 0.625, 0.125, 0.625, 0.0625, 0.625, 0.0, 0.625, 0.0, 0.625, 0.0625, 0.625, 0.875, 0.625, 0.8125, 0.625, 0.8125, 0.625, 0.875, 0.625, 0.1875, 0.625, 0.125, 0.625, 0.125, 0.625, 0.1875, 0.625, 0.375, 0.625, 0.3125, 0.625, 0.3125, 0.625, 0.375, 0.625, 1.0, 0.625, 0.9375, 0.625, 0.9375, 0.625, 1.0, 0.625, 0.5625, 0.625, 0.5, 0.625, 0.5, 0.625, 0.5625, 0.625, 0.4375, 0.625, 0.375, 0.625, 0.375, 0.625, 0.4375, 0.625, 0.75, 0.625, 0.6875, 0.625, 0.6875, 0.625, 0.75, 0.625, 0.8125, 0.625, 0.75, 0.625, 0.75, 0.625, 0.8125, 0.625, 0.25, 0.625, 0.1875, 0.625, 0.1875, 0.625, 0.25, 0.625, 0.9375, 0.625, 0.875, 0.625, 0.875, 0.625, 0.9375, 0.625, 0.5, 0.625, 0.4375, 0.625, 0.4375, 0.625, 0.5, 0.625, 0.3125, 0.625, 0.25, 0.625, 0.25, 0.625, 0.3125, 0.6875, 0.5, 0.75, 0.5, 0.8125, 0.5, 0.875, 0.5, 0.875, 0.5625, 0.875, 0.625, 0.875, 0.6875, 0.875, 0.75, 0.8125, 0.75, 0.75, 0.75, 0.6875, 0.75, 0.625, 0.75, 0.625, 0.6875, 0.625, 0.625, 0.625, 0.5625, 0.625, 0.5, 0.625, 0.25, 0.625, 0.1875, 0.625, 0.1875, 0.625, 0.25, 0.625, 0.9375, 0.625, 0.875, 0.625, 0.875, 0.625, 0.9375, 0.625, 0.5, 0.625, 0.4375, 0.625, 0.4375, 0.625, 0.5, 0.625, 0.3125, 0.625, 0.25, 0.625, 0.25, 0.625, 0.3125, 0.625, 0.625, 0.625, 0.5625, 0.625, 0.5625, 0.625, 0.625, 0.625, 0.6875, 0.625, 0.625, 0.625, 0.625, 0.625, 0.6875, 0.625, 0.125, 0.625, 0.0625, 0.625, 0.0625, 0.625, 0.125, 0.625, 0.0625, 0.625, 0.0, 0.625, 0.0, 0.625, 0.0625, 0.625, 0.875, 0.625, 0.8125, 0.625, 0.8125, 0.625, 0.875, 0.625, 0.1875, 0.625, 0.125, 0.625, 0.125, 0.625, 0.1875, 0.625, 0.375, 0.625, 0.3125, 0.625, 0.3125, 0.625, 0.375, 0.625, 1.0, 0.625, 0.9375, 0.625, 0.9375, 0.625, 1.0, 0.625, 0.5625, 0.625, 0.5, 0.625, 0.5, 0.625, 0.5625, 0.625, 0.4375, 0.625, 0.375, 0.625, 0.375, 0.625, 0.4375, 0.625, 0.75, 0.625, 0.6875, 0.625, 0.6875, 0.625, 0.75, 0.625, 0.75, 0.625, 0.6875, 0.625, 0.6875, 0.625, 0.75, 0.625, 0.4375, 0.625, 0.375, 0.625, 0.375, 0.625, 0.4375, 0.625, 0.5625, 0.625, 0.5, 0.625, 0.5, 0.625, 0.5625, 0.625, 1.0, 0.625, 0.9375, 0.625, 0.9375, 0.625, 1.0, 0.625, 0.375, 0.625, 0.3125, 0.625, 0.3125, 0.625, 0.375, 0.625, 0.1875, 0.625, 0.125, 0.625, 0.125, 0.625, 0.1875, 0.625, 0.875, 0.625, 0.8125, 0.625, 0.8125, 0.625, 0.875, 0.625, 0.0625, 0.625, 0.0, 0.625, 0.0, 0.625, 0.0625, 0.625, 0.125, 0.625, 0.0625, 0.625, 0.0625, 0.625, 0.125, 0.625, 0.6875, 0.625, 0.625, 0.625, 0.625, 0.625, 0.6875, 0.625, 0.625, 0.625, 0.5625, 0.625, 0.5625, 0.625, 0.625, 0.625, 0.3125, 0.625, 0.25, 0.625, 0.25, 0.625, 0.3125, 0.625, 0.5, 0.625, 0.4375, 0.625, 0.4375, 0.625, 0.5, 0.625, 0.9375, 0.625, 0.875, 0.625, 0.875, 0.625, 0.9375, 0.625, 0.25, 0.625, 0.1875, 0.625, 0.1875, 0.625, 0.25, 0.625, 0.8125, 0.625, 0.75, 0.625, 0.75, 0.625, 0.8125, 0.625, 0.75, 0.625, 0.6875, 0.625, 0.6875, 0.625, 0.75, 0.625, 0.4375, 0.625, 0.375, 0.625, 0.375, 0.625, 0.4375, 0.625, 0.5625, 0.625, 0.5, 0.625, 0.5, 0.625, 0.5625, 0.625, 1.0, 0.625, 0.9375, 0.625, 0.9375, 0.625, 1.0, 0.625, 0.375, 0.625, 0.3125, 0.625, 0.3125, 0.625, 0.375, 0.625, 0.1875, 0.625, 0.125, 0.625, 0.125, 0.625, 0.1875, 0.625, 0.875, 0.625, 0.8125, 0.625, 0.8125, 0.625, 0.875, 0.625, 0.0625, 0.625, 0.0, 0.625, 0.0, 0.625, 0.0625, 0.625, 0.125, 0.625, 0.0625, 0.625, 0.0625, 0.625, 0.125, 0.625, 0.6875, 0.625, 0.625, 0.625, 0.625, 0.625, 0.6875, 0.625, 0.625, 0.625, 0.5625, 0.625, 0.5625, 0.625, 0.625, 0.625, 0.3125, 0.625, 0.25, 0.625, 0.25, 0.625, 0.3125, 0.625, 0.5, 0.625, 0.4375, 0.625, 0.4375, 0.625, 0.5, 0.625, 0.9375, 0.625, 0.875, 0.625, 0.875, 0.625, 0.9375, 0.625, 0.25, 0.625, 0.1875, 0.625, 0.1875, 0.625, 0.25, 0.625, 0.8125, 0.625, 0.75, 0.625, 0.75, 0.625, 0.8125, 0.625, 0.8125, 0.625, 0.75, 0.625, 0.75, 0.625, 0.8125, 0.625, 0.25, 0.625, 0.1875, 0.625, 0.1875, 0.625, 0.25, 0.625, 0.9375, 0.625, 0.875, 0.625, 0.875, 0.625, 0.9375, 0.625, 0.5, 0.625, 0.4375, 0.625, 0.4375, 0.625, 0.5, 0.625, 0.3125, 0.625, 0.25, 0.625, 0.25, 0.625, 0.3125, 0.625, 0.625, 0.625, 0.5625, 0.625, 0.5625, 0.625, 0.625, 0.625, 0.6875, 0.625, 0.625, 0.625, 0.625, 0.625, 0.6875, 0.625, 0.125, 0.625, 0.0625, 0.625, 0.0625, 0.625, 0.125, 0.625, 0.0625, 0.625, 0.0, 0.625, 0.0, 0.625, 0.0625, 0.625, 0.875, 0.625, 0.8125, 0.625, 0.8125, 0.625, 0.875, 0.625, 0.1875, 0.625, 0.125, 0.625, 0.125, 0.625, 0.1875, 0.625, 0.375, 0.625, 0.3125, 0.625, 0.3125, 0.625, 0.375, 0.625, 1.0, 0.625, 0.9375, 0.625, 0.9375, 0.625, 1.0, 0.625, 0.5625, 0.625, 0.5, 0.625, 0.5, 0.625, 0.5625, 0.625, 0.4375, 0.625, 0.375, 0.625, 0.375, 0.625, 0.4375, 0.625, 0.75, 0.625, 0.6875, 0.625, 0.6875, 0.625, 0.75, 0.625, 0.75, 0.625, 0.6875, 0.625, 0.6875, 0.625, 0.75, 0.625, 0.4375, 0.625, 0.375, 0.625, 0.375, 0.625, 0.4375, 0.625, 0.5625, 0.625, 0.5, 0.625, 0.5, 0.625, 0.5625, 0.625, 1.0, 0.625, 0.9375, 0.625, 0.9375, 0.625, 1.0, 0.625, 0.375, 0.625, 0.3125, 0.625, 0.3125, 0.625, 0.375, 0.625, 0.1875, 0.625, 0.125, 0.625, 0.125, 0.625, 0.1875, 0.625, 0.875, 0.625, 0.8125, 0.625, 0.8125, 0.625, 0.875, 0.625, 0.0625, 0.625, 0.0, 0.625, 0.0, 0.625, 0.0625, 0.625, 0.125, 0.625, 0.0625, 0.625, 0.0625, 0.625, 0.125, 0.625, 0.6875, 0.625, 0.625, 0.625, 0.625, 0.625, 0.6875, 0.625, 0.625, 0.625, 0.5625, 0.625, 0.5625, 0.625, 0.625, 0.625, 0.3125, 0.625, 0.25, 0.625, 0.25, 0.625, 0.3125, 0.625, 0.5, 0.625, 0.4375, 0.625, 0.4375, 0.625, 0.5, 0.625, 0.9375, 0.625, 0.875, 0.625, 0.875, 0.625, 0.9375, 0.625, 0.25, 0.625, 0.1875, 0.625, 0.1875, 0.625, 0.25, 0.625, 0.8125, 0.625, 0.75, 0.625, 0.75, 0.625, 0.8125])
me_cube.materials.append(mat_pot)
me_cube.materials.append(mat_ink)
me_cube.use_mirror_vertex_groups = False
me_cube.update()

# ---- objects
ob_ink_pot = bpy.data.objects.new('Ink Pot', me_cube)
ob_light = bpy.data.objects.new('Light', light_light)
ob_camera = bpy.data.objects.new('Camera', cam_camera)

# ---- transforms, parenting, visibility, modifiers, constraints
ob_ink_pot.location = (0.0, 0.0, 0.0)
ob_ink_pot.lock_rotations_4d = False
ob_ink_pot.empty_display_type = 'ARROWS'
ob_ink_pot.lineart.crease_threshold = 0.0
ob_light.location = (4.076, 1.005, 5.904)
ob_light.rotation_euler = (0.6503, 0.05522, 1.866)
ob_light.lock_rotations_4d = False
ob_light.empty_display_type = 'ARROWS'
ob_light.color = (0.0, 0.0, 0.0, 0.0)
ob_light.lineart.crease_threshold = 0.0
ob_camera.location = (7.359, -6.926, 4.958)
ob_camera.rotation_euler = (1.109, 0.0, 0.8149)
ob_camera.lock_rotations_4d = False
ob_camera.empty_display_type = 'ARROWS'
ob_camera.color = (0.0, 0.0, 0.0, 0.0)
ob_camera.display_type = 'WIRE'
ob_camera.lineart.crease_threshold = 0.0

# ---- collection membership
col_collection.objects.link(ob_ink_pot)
col_collection.objects.link(ob_light)
col_collection.objects.link(ob_camera)

# ---- scene / render settings (as saved in the file)
scene.camera = ob_camera
scene.frame_start = 1; scene.frame_end = 250; scene.frame_set(1)
scene.render.engine = 'BLENDER_EEVEE_NEXT'
scene.cycles.sampling_pattern = 'TABULATED_SOBOL'
scene.cycles.use_light_tree = False
scene.view_settings.view_transform = 'Filmic'
bpy.context.view_layer.update()
